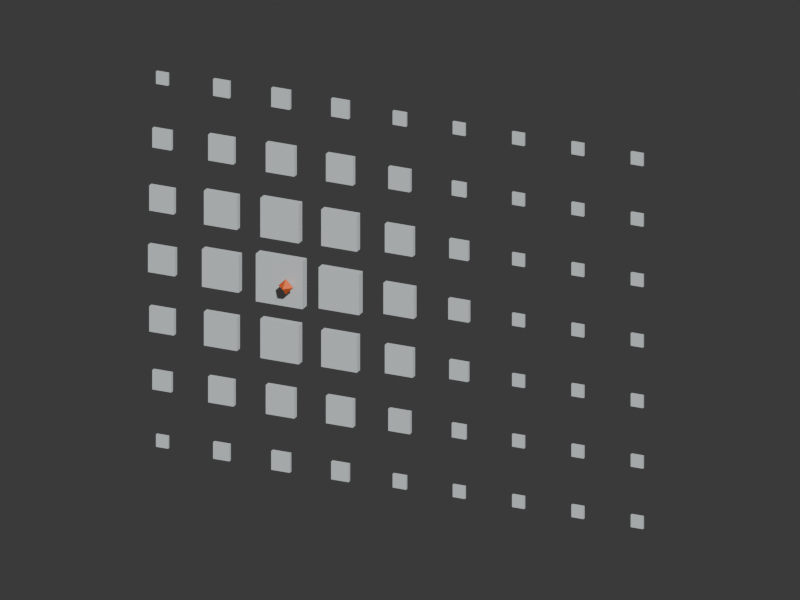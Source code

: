 # Source: Attractors_backup_before_cells.blend  (saved by Blender 5.2.45; exported with 4.5.12 LTS)
import bpy
from mathutils import Matrix  # noqa: F401  (used for matrix-valued properties, if any)

bpy.ops.wm.read_factory_settings(use_empty=True)
scene = bpy.context.scene
scene.name = '02 - One point'

# ---- materials (node trees are filled in below, after node groups)
mat_attractor___orange = bpy.data.materials.new('Attractor - orange')
mat_attractor___orange.diffuse_color = (1.0, 0.16, 0.025, 1.0)
mat_panel___warm_white = bpy.data.materials.new('Panel - warm white')
mat_panel___warm_white.diffuse_color = (0.72, 0.78, 0.8, 1.0)

# ---- node groups
ng_02___one_point = bpy.data.node_groups.new('02 - One point', 'GeometryNodeTree')
_s = ng_02___one_point.interface.new_socket(name='Geometry', in_out='OUTPUT', socket_type='NodeSocketGeometry')
ng_02___one_point.is_modifier = True
# nodes of '02 - One point' reference scene objects; filled in after objects exist

# ---- material node trees
mat_attractor___orange.use_nodes = True; mat_attractor___orange.node_tree.nodes.clear()
_N = mat_attractor___orange.node_tree.nodes; _L = mat_attractor___orange.node_tree.links
n0 = _N.new('ShaderNodeBsdfPrincipled'); n0.name = 'Principled BSDF'; n0.location = (-200, 100)
n0.inputs[0].default_value = (1.0, 0.16, 0.025, 1.0)
n0.inputs[2].default_value = 0.65
n0.inputs[10].default_value = 0.005
n1 = _N.new('ShaderNodeOutputMaterial'); n1.name = 'Material Output'; n1.location = (200, 100)
_L.new(n0.outputs[0], n1.inputs[0])
n1.is_active_output = True
mat_panel___warm_white.use_nodes = True; mat_panel___warm_white.node_tree.nodes.clear()
_N = mat_panel___warm_white.node_tree.nodes; _L = mat_panel___warm_white.node_tree.links
n0 = _N.new('ShaderNodeBsdfPrincipled'); n0.name = 'Principled BSDF'; n0.location = (-200, 100)
n0.inputs[0].default_value = (0.72, 0.78, 0.8, 1.0)
n0.inputs[2].default_value = 0.65
n0.inputs[10].default_value = 0.005
n1 = _N.new('ShaderNodeOutputMaterial'); n1.name = 'Material Output'; n1.location = (200, 100)
_L.new(n0.outputs[0], n1.inputs[0])
n1.is_active_output = True

# ---- world
world_02___one_point = bpy.data.worlds.new('02 - One point'); scene.world = world_02___one_point
world_02___one_point.use_nodes = True; world_02___one_point.node_tree.nodes.clear()
_N = world_02___one_point.node_tree.nodes; _L = world_02___one_point.node_tree.links
n0 = _N.new('ShaderNodeBackground'); n0.name = 'Background'; n0.location = (-200, 100)
n0.inputs[0].default_value = (0.05, 0.05, 0.05, 1.0)
n1 = _N.new('ShaderNodeOutputWorld'); n1.name = 'World Output'; n1.location = (200, 100)
_L.new(n0.outputs[0], n1.inputs[0])
n1.is_active_output = True
world_02___one_point.color = (0.06, 0.06, 0.06)

# ---- cameras
cam_02___one_point = bpy.data.cameras.new('02 - One point')
cam_02___one_point.type = 'ORTHO'
cam_02___one_point.ortho_scale = 13.5

# ---- meshes
me_02___one_point = bpy.data.meshes.new('02 - One point')
me_02___one_point.from_pydata([], [], [])
me_02___one_point.update()
me_point_a___move_me_marker_001 = bpy.data.meshes.new('Point A - move me marker.001')
me_point_a___move_me_marker_001.from_pydata([(0.14, 0.0, 0.0), (-0.14, 0.0, 0.0), (0.0, 0.14, 0.0), (0.0, -0.14, 0.0), (0.0, 0.0, 0.14), (0.0, 0.0, -0.14)], [], [(0, 2, 4), (2, 1, 4), (1, 3, 4), (3, 0, 4), (2, 0, 5), (1, 2, 5), (3, 1, 5), (0, 3, 5)])
me_point_a___move_me_marker_001.materials.append(mat_attractor___orange)
me_point_a___move_me_marker_001.update()

# ---- objects
ob_02___one_point = bpy.data.objects.new('02 - One point', me_02___one_point)
ob_point_a___move_me_001 = bpy.data.objects.new('Point A - move me.001', None)
ob_point_a___move_me_marker_001 = bpy.data.objects.new('Point A - move me marker.001', me_point_a___move_me_marker_001)
ob_camera_001 = bpy.data.objects.new('Camera.001', cam_02___one_point)
_N = ng_02___one_point.nodes; _L = ng_02___one_point.links
n0 = _N.new('NodeFrame'); n0.name = 'Frame'; n0.location = (-30, 142)
n0.label = '01  Panel locations: 9 x 7'
n0.width = 456
n0.label_size = 24
n1 = _N.new('GeometryNodeMeshGrid'); n1.name = 'Grid'; n1.location = (30, -42)
n1.width = 175
n1.inputs[0].default_value = 8.8
n1.inputs[1].default_value = 6.6
n1.inputs[2].default_value = 9
n1.inputs[3].default_value = 7
n2 = _N.new('GeometryNodeTransform'); n2.name = 'Transform Geometry'; n2.location = (250, -42)
n2.width = 175
n2.inputs[1].default_value = (0.0, 0.0, 3.3)
n2.inputs[2].default_value = (1.571, 0.0, 0.0)
n3 = _N.new('NodeFrame'); n3.name = 'Frame.001'; n3.location = (-30, -458)
n3.label = '02  Measure distance'
n3.width = 456
n3.label_size = 24
n4 = _N.new('GeometryNodeInputPosition'); n4.name = 'Position'; n4.location = (30, -42)
n4.width = 175
n5 = _N.new('GeometryNodeObjectInfo'); n5.name = 'Object Info'; n5.location = (30, -182)
n5.width = 175
n5.transform_space = 'RELATIVE'
n5.inputs[0].default_value = ob_point_a___move_me_001
n6 = _N.new('ShaderNodeVectorMath'); n6.name = 'Vector Math'; n6.location = (250, -42)
n6.width = 175
n6.operation = 'DISTANCE'
n7 = _N.new('NodeFrame'); n7.name = 'Frame.002'; n7.location = (690, -458)
n7.label = '03  Near to far'
n7.width = 236
n7.label_size = 24
n8 = _N.new('ShaderNodeMapRange'); n8.name = 'Map Range'; n8.location = (30, -42)
n8.width = 175
n8.inputs[2].default_value = 4.0
n8.inputs[3].default_value = 1.0
n8.inputs[4].default_value = 0.25
n9 = _N.new('NodeFrame'); n9.name = 'Frame.003'; n9.location = (970, 142)
n9.label = '04  Scale each copy'
n9.width = 696
n9.label_size = 24
n10 = _N.new('GeometryNodeMeshCube'); n10.name = 'Cube'; n10.location = (30, -272)
n10.width = 175
n10.inputs[0].default_value = (0.9, 0.18, 0.9)
n11 = _N.new('GeometryNodeInstanceOnPoints'); n11.name = 'Instance on Points'; n11.location = (260, -42)
n11.width = 175
n12 = _N.new('GeometryNodeRealizeInstances'); n12.name = 'Realize Instances'; n12.location = (490, -42)
n12.width = 175
n13 = _N.new('NodeFrame'); n13.name = 'Frame.004'; n13.location = (1679, 42)
n13.label = '05  DISPLAY'
n13.width = 456
n13.label_size = 24
n14 = _N.new('GeometryNodeSetMaterial'); n14.name = 'Set Material'; n14.location = (31, -42)
n14.width = 175
n14.inputs[2].default_value = mat_panel___warm_white
n15 = _N.new('NodeGroupOutput'); n15.name = 'Group Output'; n15.location = (251, -42)
n15.width = 175
n1.parent = n0
n2.parent = n0
n4.parent = n3
n5.parent = n3
n6.parent = n3
n8.parent = n7
n10.parent = n9
n11.parent = n9
n12.parent = n9
n14.parent = n13
n15.parent = n13
_L.new(n1.outputs[0], n2.inputs[0])
_L.new(n4.outputs[0], n6.inputs[0])
_L.new(n5.outputs[1], n6.inputs[1])
_L.new(n6.outputs[1], n8.inputs[0])
_L.new(n2.outputs[0], n11.inputs[0])
_L.new(n10.outputs[0], n11.inputs[2])
_L.new(n8.outputs[0], n11.inputs[6])
_L.new(n11.outputs[0], n12.inputs[0])
_L.new(n12.outputs[0], n14.inputs[0])
_L.new(n14.outputs[0], n15.inputs[0])
n15.is_active_output = True

# ---- transforms, parenting, visibility, modifiers, constraints
ob_02___one_point.location = (0.0, 0.0, 0.0)
ob_02___one_point.color = (0.72, 0.78, 0.8, 1.0)
_m = ob_02___one_point.modifiers.new('GeometryNodes', 'NODES')
_m.node_group = ng_02___one_point
ob_point_a___move_me_001.location = (-2.0, 0.0, 3.3)
ob_point_a___move_me_001.empty_display_type = 'SPHERE'
ob_point_a___move_me_001.empty_display_size = 0.35
ob_point_a___move_me_001.show_in_front = True
ob_point_a___move_me_marker_001.parent = ob_point_a___move_me_001
ob_point_a___move_me_marker_001.location = (0.0, -0.25, 0.0)
ob_point_a___move_me_marker_001.color = (1.0, 0.16, 0.025, 1.0)
ob_point_a___move_me_marker_001.hide_select = True
ob_camera_001.location = (10.0, -22.0, 13.0)
ob_camera_001.rotation_euler = (1.189, 3.845e-09, 0.4266)

# ---- collection membership
scene.collection.objects.link(ob_02___one_point)
scene.collection.objects.link(ob_point_a___move_me_001)
scene.collection.objects.link(ob_point_a___move_me_marker_001)
scene.collection.objects.link(ob_camera_001)

# ---- scene / render settings (as saved in the file)
scene.camera = ob_camera_001
scene.frame_start = 1; scene.frame_end = 250; scene.frame_set(1)
scene.render.engine = 'BLENDER_WORKBENCH'
scene.render.image_settings.exr_codec = 'NONE'
scene.render.resolution_x = 1200
scene.render.resolution_y = 900
scene.render.use_bake_clear = False
scene.render.bake_margin = 0
scene.render.bake_bias = 0.0
scene.render.bake_samples = 0
scene.render.simplify_subdivision_render = 0
scene.render.simplify_child_particles_render = 0.0
scene.render.compositor_device = 'GPU'
scene.eevee.use_volume_custom_range = False
scene.eevee.gtao_distance = 0.0
scene.eevee.use_fast_gi = False
scene.eevee.fast_gi_thickness_near = 0.1
scene.eevee.fast_gi_thickness_far = 0.0
scene.eevee.ray_tracing_options.screen_trace_thickness = 0.1
bpy.context.view_layer.update()

# ---- added for rendering (the .blend has no usable light): sun
light_auto_sun = bpy.data.lights.new('AutoSun', 'SUN')
light_auto_sun.energy = 3.0
light_auto_sun.angle = 0.0523599
ob_auto_sun = bpy.data.objects.new('AutoSun', light_auto_sun)
scene.collection.objects.link(ob_auto_sun)
ob_auto_sun.rotation_euler = (0.872665, 0.174533, 0.523599)
bpy.context.view_layer.update()
